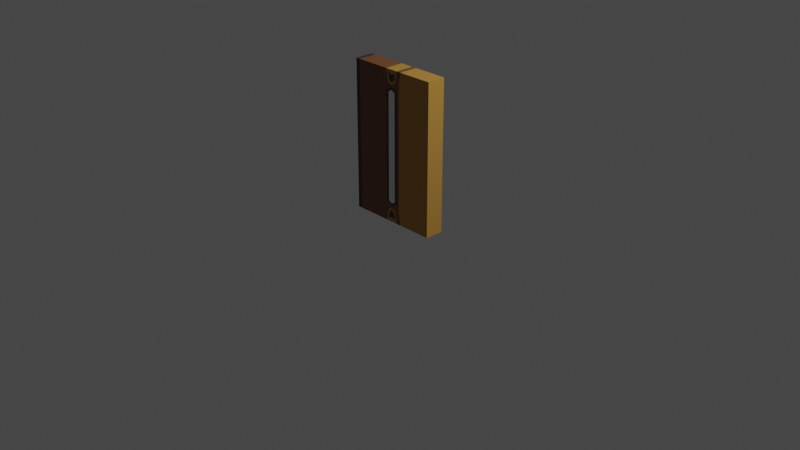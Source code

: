 # Source: DecoWallFrame.blend  (saved by Blender 3.5.10; exported with 4.5.12 LTS)
import bpy
from mathutils import Matrix  # noqa: F401  (used for matrix-valued properties, if any)

bpy.ops.wm.read_factory_settings(use_empty=True)
scene = bpy.context.scene
scene.name = 'Scene'

# ---- collections
col_collection = bpy.data.collections.new('Collection'); scene.collection.children.link(col_collection)

# ---- materials (node trees are filled in below, after node groups)
mat_marmolblanco = bpy.data.materials.new('MarmolBlanco')
mat_marmolblanco.use_transparent_shadow = False
mat_maderaclara = bpy.data.materials.new('MaderaClara')
mat_maderaclara.use_transparent_shadow = False
mat_madraoscura = bpy.data.materials.new('MadraOscura')
mat_madraoscura.use_transparent_shadow = False
mat_marmolnegro = bpy.data.materials.new('MarmolNegro')
mat_marmolnegro.use_transparent_shadow = False

# ---- material node trees
mat_marmolblanco.use_nodes = True; mat_marmolblanco.node_tree.nodes.clear()
_N = mat_marmolblanco.node_tree.nodes; _L = mat_marmolblanco.node_tree.links
n0 = _N.new('ShaderNodeBsdfPrincipled'); n0.name = 'Principled BSDF'; n0.location = (10, 300)
n0.distribution = 'GGX'
n0.subsurface_method = 'RANDOM_WALK_SKIN'
n0.inputs[3].default_value = 1.45
n0.inputs[27].default_value = (0.0, 0.0, 0.0, 1.0)
n0.inputs[28].default_value = 1.0
n1 = _N.new('ShaderNodeOutputMaterial'); n1.name = 'Material Output'; n1.location = (300, 300)
_L.new(n0.outputs[0], n1.inputs[0])
n1.is_active_output = True
mat_maderaclara.use_nodes = True; mat_maderaclara.node_tree.nodes.clear()
_N = mat_maderaclara.node_tree.nodes; _L = mat_maderaclara.node_tree.links
n0 = _N.new('ShaderNodeBsdfPrincipled'); n0.name = 'Principled BSDF'; n0.location = (10, 300)
n0.distribution = 'GGX'
n0.subsurface_method = 'RANDOM_WALK_SKIN'
n0.inputs[0].default_value = (0.4969, 0.2579, 0.04867, 1.0)
n0.inputs[3].default_value = 1.45
n0.inputs[27].default_value = (0.0, 0.0, 0.0, 1.0)
n0.inputs[28].default_value = 1.0
n1 = _N.new('ShaderNodeOutputMaterial'); n1.name = 'Material Output'; n1.location = (300, 300)
_L.new(n0.outputs[0], n1.inputs[0])
n1.is_active_output = True
mat_madraoscura.use_nodes = True; mat_madraoscura.node_tree.nodes.clear()
_N = mat_madraoscura.node_tree.nodes; _L = mat_madraoscura.node_tree.links
n0 = _N.new('ShaderNodeBsdfPrincipled'); n0.name = 'Principled BSDF'; n0.location = (10, 300)
n0.distribution = 'GGX'
n0.subsurface_method = 'RANDOM_WALK_SKIN'
n0.inputs[0].default_value = (0.196, 0.07557, 0.02861, 1.0)
n0.inputs[3].default_value = 1.45
n0.inputs[27].default_value = (0.0, 0.0, 0.0, 1.0)
n0.inputs[28].default_value = 1.0
n1 = _N.new('ShaderNodeOutputMaterial'); n1.name = 'Material Output'; n1.location = (300, 300)
_L.new(n0.outputs[0], n1.inputs[0])
n1.is_active_output = True
mat_marmolnegro.use_nodes = True; mat_marmolnegro.node_tree.nodes.clear()
_N = mat_marmolnegro.node_tree.nodes; _L = mat_marmolnegro.node_tree.links
n0 = _N.new('ShaderNodeBsdfPrincipled'); n0.name = 'Principled BSDF'; n0.location = (10, 300)
n0.distribution = 'GGX'
n0.subsurface_method = 'RANDOM_WALK_SKIN'
n0.inputs[0].default_value = (0.03968, 0.03968, 0.03968, 1.0)
n0.inputs[3].default_value = 1.45
n0.inputs[27].default_value = (0.0, 0.0, 0.0, 1.0)
n0.inputs[28].default_value = 1.0
n1 = _N.new('ShaderNodeOutputMaterial'); n1.name = 'Material Output'; n1.location = (300, 300)
_L.new(n0.outputs[0], n1.inputs[0])
n1.is_active_output = True

# ---- world
world_world = bpy.data.worlds.new('World'); scene.world = world_world
world_world.use_nodes = True; world_world.node_tree.nodes.clear()
_N = world_world.node_tree.nodes; _L = world_world.node_tree.links
n0 = _N.new('ShaderNodeOutputWorld'); n0.name = 'World Output'; n0.location = (300, 300)
n1 = _N.new('ShaderNodeBackground'); n1.name = 'Background'; n1.location = (10, 300)
n1.inputs[0].default_value = (0.05088, 0.05088, 0.05088, 1.0)
_L.new(n1.outputs[0], n0.inputs[0])
n0.is_active_output = True
world_world.color = (0.05088, 0.05088, 0.05088)
world_world.use_sun_shadow = False
world_world.sun_shadow_jitter_overblur = 0.0

# ---- cameras
cam_camera = bpy.data.cameras.new('Camera')
cam_camera.clip_end = 100.0
cam_camera.ortho_scale = 7.314

# ---- lights
light_light = bpy.data.lights.new('Light', 'POINT')
light_light.transmission_factor = 0.0
light_light.energy = 1000.0
light_light.shadow_soft_size = 0.1
light_light.shadow_maximum_resolution = 0.006
light_light.use_absolute_resolution = True

# ---- meshes
me_cube_004 = bpy.data.meshes.new('Cube.004')
me_cube_004.from_pydata([(-1.0, -1.0, -1.0), (-1.0, -1.0, 1.0), (-1.0, 1.0, -1.0), (-1.0, 1.0, 1.0), (1.0, -1.0, -1.0), (1.0, -1.0, 1.0), (1.0, 1.0, -1.0), (1.0, 1.0, 1.0), (0.25, 1.0, -1.0), (-0.25, 1.0, -1.0), (-0.25, 1.0, 1.0), (0.25, 1.0, 1.0), (-0.25, -1.0, -1.0), (0.25, -1.0, -1.0), (0.25, -1.0, 1.0), (-0.25, -1.0, 1.0), (-1.0, -1.0, -0.8333), (-1.0, -1.0, 0.8333), (-1.0, 1.0, 0.8333), (-1.0, 1.0, -0.8333), (1.0, 1.0, 0.8333), (1.0, 1.0, -0.8333), (1.0, -1.0, 0.8333), (1.0, -1.0, -0.8333), (0.2, -1.0, 0.8333), (0.2, -1.0, -0.8333), (-0.2, -1.0, 0.8333), (-0.2, -1.0, -0.8333), (-0.2, 1.0, 0.8333), (-0.2, 1.0, -0.8333), (0.2, 1.0, 0.8333), (0.2, 1.0, -0.8333), (-1.0, -1.0, -0.7778), (-1.0, -1.0, 0.7778), (-1.0, 1.0, 0.7778), (-1.0, 1.0, -0.7778), (1.0, 1.0, 0.7778), (1.0, 1.0, -0.7778), (1.0, -1.0, 0.7778), (1.0, -1.0, -0.7778), (0.2, -1.0, 0.7778), (0.2, -1.0, -0.7778), (-0.2, -1.0, 0.7778), (-0.2, -1.0, -0.7778), (-0.2, 1.0, 0.7778), (-0.2, 1.0, -0.7778), (0.2, 1.0, 0.7778), (0.2, 1.0, -0.7778), (0.09482, 1.0, -0.965), (-0.09482, 1.0, -0.965), (-0.09482, 1.0, 0.965), (0.09482, 1.0, 0.965), (-0.09482, -1.0, -0.965), (0.09482, -1.0, -0.965), (0.09482, -1.0, 0.965), (-0.09482, -1.0, 0.965), (-0.06623, 1.0, -0.8683), (0.06623, 1.0, -0.8683), (-0.06623, 1.0, 0.8683), (0.06623, 1.0, 0.8683), (0.06623, -1.0, -0.8683), (-0.06623, -1.0, -0.8683), (0.06623, -1.0, 0.8683), (-0.06623, -1.0, 0.8683), (0.08333, -1.0, -0.7175), (-0.08333, -1.0, -0.7175), (0.08333, -1.0, 0.7175), (-0.08333, -1.0, 0.7175), (-0.08333, 1.0, -0.7175), (0.08333, 1.0, -0.7175), (-0.08333, 1.0, 0.7175), (0.08333, 1.0, 0.7175), (0.146, -1.0, -0.7347), (-0.146, -1.0, -0.7347), (0.146, -1.0, 0.7347), (-0.146, -1.0, 0.7347), (-0.146, 1.0, -0.7347), (0.146, 1.0, -0.7347), (-0.146, 1.0, 0.7347), (0.146, 1.0, 0.7347), (-0.1417, 1.0, 1.0), (0.1417, 1.0, 1.0), (-0.09238, 1.0, 0.8333), (0.09238, 1.0, 0.8333), (0.1417, -1.0, 1.0), (-0.1417, -1.0, 1.0), (0.09238, -1.0, 0.8333), (-0.09238, -1.0, 0.8333), (-0.1417, -1.0, -1.0), (0.1417, -1.0, -1.0), (0.09238, -1.0, -0.8333), (-0.09238, -1.0, -0.8333), (0.1417, 1.0, -1.0), (-0.1417, 1.0, -1.0), (-0.09238, 1.0, -0.8333), (0.09238, 1.0, -0.8333), (0.0, 1.0, -1.0), (0.0, 1.0, 1.0), (0.0, -1.0, -1.0), (0.0, -1.0, 1.0), (0.0, 1.0, -0.8103), (0.0, 1.0, 0.8103), (0.0, -1.0, -0.8103), (0.0, -1.0, 0.8103), (0.0, -1.0, -0.7778), (0.0, -1.0, 0.7778), (0.0, 1.0, -0.7778), (0.0, 1.0, 0.7778), (0.0, -1.0, -0.7478), (0.0, -1.0, 0.7478), (0.0, 1.0, -0.7478), (0.0, 1.0, 0.7478), (0.0, 1.0, 0.9355), (0.0, 1.0, 0.8417), (0.0, -1.0, 0.9355), (0.0, -1.0, 0.8417), (0.0, -1.0, -0.9355), (0.0, -1.0, -0.8417), (0.0, 1.0, -0.9355), (0.0, 1.0, -0.8417), (-0.9017, 1.0, -1.0), (-0.9017, -1.0, 1.0), (-0.9017, 1.0, 1.0), (-0.9017, -1.0, -1.0), (-0.9007, 1.0, -0.8333), (-0.9007, 1.0, 0.8333), (-0.9007, -1.0, -0.8333), (-0.9007, -1.0, 0.8333), (-0.9007, -1.0, -0.7778), (-0.9007, -1.0, 0.7778), (-0.9007, 1.0, -0.7778), (-0.9007, 1.0, 0.7778)], [], [(17, 1, 3, 18), (30, 11, 7, 20), (20, 7, 5, 22), (127, 121, 1, 17), (8, 6, 4, 13), (122, 3, 1, 121), (7, 11, 14, 5), (80, 10, 15, 85), (120, 9, 12, 123), (92, 8, 13, 89), (22, 5, 14, 24), (87, 85, 15, 26), (125, 122, 10, 28), (83, 81, 11, 30), (92, 95, 31, 8), (79, 83, 30, 46), (120, 124, 29, 9), (131, 125, 28, 44), (88, 91, 27, 12), (75, 87, 26, 42), (4, 23, 25, 13), (38, 22, 24, 40), (123, 126, 16, 0), (129, 127, 17, 33), (6, 21, 23, 4), (36, 20, 22, 38), (8, 31, 21, 6), (46, 30, 20, 36), (0, 16, 19, 2), (33, 17, 18, 34), (16, 32, 35, 19), (32, 33, 34, 35), (31, 47, 37, 21), (47, 46, 36, 37), (21, 37, 39, 23), (37, 36, 38, 39), (126, 128, 32, 16), (128, 129, 33, 32), (23, 39, 41, 25), (39, 38, 40, 41), (91, 73, 43, 27), (73, 75, 42, 43), (124, 130, 45, 29), (130, 131, 44, 45), (95, 77, 47, 31), (77, 79, 46, 47), (45, 44, 78, 76), (110, 111, 71, 69), (29, 45, 76, 94), (100, 106, 77, 95), (41, 40, 74, 72), (108, 109, 67, 65), (25, 41, 72, 90), (102, 104, 73, 91), (40, 24, 86, 74), (105, 103, 87, 75), (13, 25, 90, 89), (116, 117, 61, 52), (44, 28, 82, 78), (107, 101, 83, 79), (9, 29, 94, 93), (118, 119, 57, 48), (28, 10, 80, 82), (113, 112, 51, 59), (24, 14, 84, 86), (115, 114, 55, 63), (9, 93, 88, 12), (96, 92, 89, 98), (11, 81, 84, 14), (97, 80, 85, 99), (108, 65, 73, 104), (109, 66, 74, 105), (66, 64, 72, 74), (65, 67, 75, 73), (110, 69, 77, 106), (111, 70, 78, 107), (70, 68, 76, 78), (69, 71, 79, 77), (112, 50, 80, 97), (113, 59, 83, 101), (50, 58, 82, 80), (59, 51, 81, 83), (114, 54, 84, 99), (115, 63, 87, 103), (54, 62, 86, 84), (63, 55, 85, 87), (116, 52, 88, 98), (117, 60, 90, 102), (60, 53, 89, 90), (52, 61, 91, 88), (118, 48, 92, 96), (119, 56, 94, 100), (56, 49, 93, 94), (48, 57, 95, 92), (57, 119, 100, 95), (49, 118, 96, 93), (61, 117, 102, 91), (53, 116, 98, 89), (62, 115, 103, 86), (55, 114, 99, 85), (58, 113, 101, 82), (51, 112, 97, 81), (71, 111, 107, 79), (68, 110, 106, 76), (67, 109, 105, 75), (64, 108, 104, 72), (81, 97, 99, 84), (93, 96, 98, 88), (62, 54, 114, 115), (58, 50, 112, 113), (49, 56, 119, 118), (78, 82, 101, 107), (53, 60, 117, 116), (74, 86, 103, 105), (90, 72, 104, 102), (64, 66, 109, 108), (94, 76, 106, 100), (68, 70, 111, 110), (35, 34, 131, 130), (19, 35, 130, 124), (43, 42, 129, 128), (27, 43, 128, 126), (42, 26, 127, 129), (12, 27, 126, 123), (34, 18, 125, 131), (2, 19, 124, 120), (18, 3, 122, 125), (2, 120, 123, 0), (10, 122, 121, 15), (26, 15, 121, 127)])
me_cube_004.polygons.foreach_set('material_index', [3, 1, 1, 3, 1, 3, 1, 2, 2, 2, 1, 2, 2, 2, 2, 2, 2, 2, 2, 2, 1, 1, 3, 3, 1, 1, 1, 1, 3, 3, 3, 3, 1, 1, 1, 1, 3, 3, 1, 1, 2, 2, 2, 2, 2, 2, 2, 0, 2, 2, 2, 0, 2, 2, 2, 2, 2, 3, 2, 2, 2, 3, 2, 3, 2, 3, 2, 2, 2, 1, 3, 3, 3, 3, 3, 3, 3, 3, 1, 1, 1, 1, 1, 1, 1, 1, 1, 1, 1, 1, 1, 1, 1, 1, 1, 1, 1, 1, 1, 1, 1, 1, 3, 3, 3, 3, 1, 2, 3, 3, 3, 2, 3, 2, 2, 0, 2, 0, 3, 3, 2, 2, 2, 2, 3, 3, 3, 3, 2, 2])
_uv = me_cube_004.uv_layers.new(name='UVMap')
_uv.uv.foreach_set('vector', [0.5417, 0.0, 0.625, 0.0, 0.625, 0.25, 0.5417, 0.25, 0.5417, 0.4167, 0.625, 0.4167, 0.625, 0.5, 0.5417, 0.5, 0.5417, 0.5, 0.625, 0.5, 0.625, 0.75, 0.5417, 0.75, 0.5417, 0.9583, 0.625, 0.9583, 0.625, 1.0, 0.5417, 1.0, 0.2917, 0.5, 0.375, 0.5, 0.375, 0.75, 0.2917, 0.75, 0.8333, 0.5, 0.875, 0.5, 0.875, 0.75, 0.8333, 0.75, 0.625, 0.5, 0.7083, 0.5, 0.7083, 0.75, 0.625, 0.75, 0.7639, 0.5, 0.7917, 0.5, 0.7917, 0.75, 0.7639, 0.75, 0.1667, 0.5, 0.2083, 0.5, 0.2083, 0.75, 0.1667, 0.75, 0.2639, 0.5, 0.2917, 0.5, 0.2917, 0.75, 0.2639, 0.75, 0.5417, 0.75, 0.625, 0.75, 0.625, 0.8333, 0.5417, 0.8333, 0.5417, 0.8889, 0.625, 0.8889, 0.625, 0.9167, 0.5417, 0.9167, 0.5417, 0.2917, 0.625, 0.2917, 0.625, 0.3333, 0.5417, 0.3333, 0.5417, 0.3889, 0.625, 0.3889, 0.625, 0.4167, 0.5417, 0.4167, 0.375, 0.3889, 0.4583, 0.3889, 0.4583, 0.4167, 0.375, 0.4167, 0.5139, 0.3889, 0.5417, 0.3889, 0.5417, 0.4167, 0.5139, 0.4167, 0.375, 0.2917, 0.4583, 0.2917, 0.4583, 0.3333, 0.375, 0.3333, 0.5139, 0.2917, 0.5417, 0.2917, 0.5417, 0.3333, 0.5139, 0.3333, 0.375, 0.8889, 0.4583, 0.8889, 0.4583, 0.9167, 0.375, 0.9167, 0.5139, 0.8889, 0.5417, 0.8889, 0.5417, 0.9167, 0.5139, 0.9167, 0.375, 0.75, 0.4583, 0.75, 0.4583, 0.8333, 0.375, 0.8333, 0.5139, 0.75, 0.5417, 0.75, 0.5417, 0.8333, 0.5139, 0.8333, 0.375, 0.9583, 0.4583, 0.9583, 0.4583, 1.0, 0.375, 1.0, 0.5139, 0.9583, 0.5417, 0.9583, 0.5417, 1.0, 0.5139, 1.0, 0.375, 0.5, 0.4583, 0.5, 0.4583, 0.75, 0.375, 0.75, 0.5139, 0.5, 0.5417, 0.5, 0.5417, 0.75, 0.5139, 0.75, 0.375, 0.4167, 0.4583, 0.4167, 0.4583, 0.5, 0.375, 0.5, 0.5139, 0.4167, 0.5417, 0.4167, 0.5417, 0.5, 0.5139, 0.5, 0.375, 0.0, 0.4583, 0.0, 0.4583, 0.25, 0.375, 0.25, 0.5139, 0.0, 0.5417, 0.0, 0.5417, 0.25, 0.5139, 0.25, 0.4583, 0.0, 0.4861, 0.0, 0.4861, 0.25, 0.4583, 0.25, 0.4861, 0.0, 0.5139, 0.0, 0.5139, 0.25, 0.4861, 0.25, 0.4583, 0.4167, 0.4861, 0.4167, 0.4861, 0.5, 0.4583, 0.5, 0.4861, 0.4167, 0.5139, 0.4167, 0.5139, 0.5, 0.4861, 0.5, 0.4583, 0.5, 0.4861, 0.5, 0.4861, 0.75, 0.4583, 0.75, 0.4861, 0.5, 0.5139, 0.5, 0.5139, 0.75, 0.4861, 0.75, 0.4583, 0.9583, 0.4861, 0.9583, 0.4861, 1.0, 0.4583, 1.0, 0.4861, 0.9583, 0.5139, 0.9583, 0.5139, 1.0, 0.4861, 1.0, 0.4583, 0.75, 0.4861, 0.75, 0.4861, 0.8333, 0.4583, 0.8333, 0.4861, 0.75, 0.5139, 0.75, 0.5139, 0.8333, 0.4861, 0.8333, 0.4583, 0.8889, 0.4861, 0.8889, 0.4861, 0.9167, 0.4583, 0.9167, 0.4861, 0.8889, 0.5139, 0.8889, 0.5139, 0.9167, 0.4861, 0.9167, 0.4583, 0.2917, 0.4861, 0.2917, 0.4861, 0.3333, 0.4583, 0.3333, 0.4861, 0.2917, 0.5139, 0.2917, 0.5139, 0.3333, 0.4861, 0.3333, 0.4583, 0.3889, 0.4861, 0.3889, 0.4861, 0.4167, 0.4583, 0.4167, 0.4861, 0.3889, 0.5139, 0.3889, 0.5139, 0.4167, 0.4861, 0.4167, 0.4861, 0.3333, 0.5139, 0.3333, 0.5139, 0.3611, 0.4861, 0.3611, 0.4866, 0.375, 0.5134, 0.375, 0.5134, 0.3852, 0.4866, 0.3852, 0.4583, 0.3333, 0.4861, 0.3333, 0.4861, 0.3611, 0.4583, 0.3611, 0.4583, 0.375, 0.4861, 0.375, 0.4861, 0.3889, 0.4583, 0.3889, 0.4861, 0.8333, 0.5139, 0.8333, 0.5139, 0.8611, 0.4861, 0.8611, 0.4866, 0.875, 0.5134, 0.875, 0.5134, 0.8852, 0.4866, 0.8852, 0.4583, 0.8333, 0.4861, 0.8333, 0.4861, 0.8611, 0.4583, 0.8611, 0.4583, 0.875, 0.4861, 0.875, 0.4861, 0.8889, 0.4583, 0.8889, 0.5139, 0.8333, 0.5417, 0.8333, 0.5417, 0.8611, 0.5139, 0.8611, 0.5139, 0.875, 0.5417, 0.875, 0.5417, 0.8889, 0.5139, 0.8889, 0.375, 0.8333, 0.4583, 0.8333, 0.4583, 0.8611, 0.375, 0.8611, 0.3925, 0.875, 0.4408, 0.875, 0.4408, 0.8842, 0.3925, 0.885, 0.5139, 0.3333, 0.5417, 0.3333, 0.5417, 0.3611, 0.5139, 0.3611, 0.5139, 0.375, 0.5417, 0.375, 0.5417, 0.3889, 0.5139, 0.3889, 0.375, 0.3333, 0.4583, 0.3333, 0.4583, 0.3611, 0.375, 0.3611, 0.3925, 0.375, 0.4408, 0.375, 0.4408, 0.3842, 0.3925, 0.385, 0.5417, 0.3333, 0.625, 0.3333, 0.625, 0.3611, 0.5417, 0.3611, 0.5592, 0.375, 0.6075, 0.375, 0.6075, 0.385, 0.5592, 0.3842, 0.5417, 0.8333, 0.625, 0.8333, 0.625, 0.8611, 0.5417, 0.8611, 0.5592, 0.875, 0.6075, 0.875, 0.6075, 0.885, 0.5592, 0.8842, 0.2083, 0.5, 0.2361, 0.5, 0.2361, 0.75, 0.2083, 0.75, 0.25, 0.5, 0.2639, 0.5, 0.2639, 0.75, 0.25, 0.75, 0.7083, 0.5, 0.7361, 0.5, 0.7361, 0.75, 0.7083, 0.75, 0.75, 0.5, 0.7639, 0.5, 0.7639, 0.75, 0.75, 0.75, 0.4866, 0.875, 0.4866, 0.8852, 0.4861, 0.8889, 0.4861, 0.875, 0.5134, 0.875, 0.5134, 0.8648, 0.5139, 0.8611, 0.5139, 0.875, 0.5134, 0.8648, 0.4866, 0.8648, 0.4861, 0.8611, 0.5139, 0.8611, 0.4866, 0.8852, 0.5134, 0.8852, 0.5139, 0.8889, 0.4861, 0.8889, 0.4866, 0.375, 0.4866, 0.3852, 0.4861, 0.3889, 0.4861, 0.375, 0.5134, 0.375, 0.5134, 0.3648, 0.5139, 0.3611, 0.5139, 0.375, 0.5134, 0.3648, 0.4866, 0.3648, 0.4861, 0.3611, 0.5139, 0.3611, 0.4866, 0.3852, 0.5134, 0.3852, 0.5139, 0.3889, 0.4861, 0.3889, 0.6075, 0.375, 0.6075, 0.365, 0.625, 0.3611, 0.625, 0.375, 0.5592, 0.375, 0.5592, 0.3842, 0.5417, 0.3889, 0.5417, 0.375, 0.6075, 0.365, 0.5592, 0.3658, 0.5417, 0.3611, 0.625, 0.3611, 0.5592, 0.3842, 0.6075, 0.385, 0.625, 0.3889, 0.5417, 0.3889, 0.6075, 0.875, 0.6075, 0.865, 0.625, 0.8611, 0.625, 0.875, 0.5592, 0.875, 0.5592, 0.8842, 0.5417, 0.8889, 0.5417, 0.875, 0.6075, 0.865, 0.5592, 0.8658, 0.5417, 0.8611, 0.625, 0.8611, 0.5592, 0.8842, 0.6075, 0.885, 0.625, 0.8889, 0.5417, 0.8889, 0.3925, 0.875, 0.3925, 0.885, 0.375, 0.8889, 0.375, 0.875, 0.4408, 0.875, 0.4408, 0.8658, 0.4583, 0.8611, 0.4583, 0.875, 0.4408, 0.8658, 0.3925, 0.865, 0.375, 0.8611, 0.4583, 0.8611, 0.3925, 0.885, 0.4408, 0.8842, 0.4583, 0.8889, 0.375, 0.8889, 0.3925, 0.375, 0.3925, 0.385, 0.375, 0.3889, 0.375, 0.375, 0.4408, 0.375, 0.4408, 0.3658, 0.4583, 0.3611, 0.4583, 0.375, 0.4408, 0.3658, 0.3925, 0.365, 0.375, 0.3611, 0.4583, 0.3611, 0.3925, 0.385, 0.4408, 0.3842, 0.4583, 0.3889, 0.375, 0.3889, 0.4408, 0.3842, 0.4408, 0.375, 0.4583, 0.375, 0.4583, 0.3889, 0.3925, 0.365, 0.3925, 0.375, 0.375, 0.375, 0.375, 0.3611, 0.4408, 0.8842, 0.4408, 0.875, 0.4583, 0.875, 0.4583, 0.8889, 0.3925, 0.865, 0.3925, 0.875, 0.375, 0.875, 0.375, 0.8611, 0.5592, 0.8658, 0.5592, 0.875, 0.5417, 0.875, 0.5417, 0.8611, 0.6075, 0.885, 0.6075, 0.875, 0.625, 0.875, 0.625, 0.8889, 0.5592, 0.3658, 0.5592, 0.375, 0.5417, 0.375, 0.5417, 0.3611, 0.6075, 0.385, 0.6075, 0.375, 0.625, 0.375, 0.625, 0.3889, 0.5134, 0.3852, 0.5134, 0.375, 0.5139, 0.375, 0.5139, 0.3889, 0.4866, 0.3648, 0.4866, 0.375, 0.4861, 0.375, 0.4861, 0.3611, 0.5134, 0.8852, 0.5134, 0.875, 0.5139, 0.875, 0.5139, 0.8889, 0.4866, 0.8648, 0.4866, 0.875, 0.4861, 0.875, 0.4861, 0.8611, 0.7361, 0.5, 0.75, 0.5, 0.75, 0.75, 0.7361, 0.75, 0.2361, 0.5, 0.25, 0.5, 0.25, 0.75, 0.2361, 0.75, 0.5592, 0.8658, 0.6075, 0.865, 0.6075, 0.875, 0.5592, 0.875, 0.5592, 0.3658, 0.6075, 0.365, 0.6075, 0.375, 0.5592, 0.375, 0.3925, 0.365, 0.4408, 0.3658, 0.4408, 0.375, 0.3925, 0.375, 0.5139, 0.3611, 0.5417, 0.3611, 0.5417, 0.375, 0.5139, 0.375, 0.3925, 0.865, 0.4408, 0.8658, 0.4408, 0.875, 0.3925, 0.875, 0.5139, 0.8611, 0.5417, 0.8611, 0.5417, 0.875, 0.5139, 0.875, 0.4583, 0.8611, 0.4861, 0.8611, 0.4861, 0.875, 0.4583, 0.875, 0.4866, 0.8648, 0.5134, 0.8648, 0.5134, 0.875, 0.4866, 0.875, 0.4583, 0.3611, 0.4861, 0.3611, 0.4861, 0.375, 0.4583, 0.375, 0.4866, 0.3648, 0.5134, 0.3648, 0.5134, 0.375, 0.4866, 0.375, 0.4861, 0.25, 0.5139, 0.25, 0.5139, 0.2917, 0.4861, 0.2917, 0.4583, 0.25, 0.4861, 0.25, 0.4861, 0.2917, 0.4583, 0.2917, 0.4861, 0.9167, 0.5139, 0.9167, 0.5139, 0.9583, 0.4861, 0.9583, 0.4583, 0.9167, 0.4861, 0.9167, 0.4861, 0.9583, 0.4583, 0.9583, 0.5139, 0.9167, 0.5417, 0.9167, 0.5417, 0.9583, 0.5139, 0.9583, 0.375, 0.9167, 0.4583, 0.9167, 0.4583, 0.9583, 0.375, 0.9583, 0.5139, 0.25, 0.5417, 0.25, 0.5417, 0.2917, 0.5139, 0.2917, 0.375, 0.25, 0.4583, 0.25, 0.4583, 0.2917, 0.375, 0.2917, 0.5417, 0.25, 0.625, 0.25, 0.625, 0.2917, 0.5417, 0.2917, 0.125, 0.5, 0.1667, 0.5, 0.1667, 0.75, 0.125, 0.75, 0.7917, 0.5, 0.8333, 0.5, 0.8333, 0.75, 0.7917, 0.75, 0.5417, 0.9167, 0.625, 0.9167, 0.625, 0.9583, 0.5417, 0.9583])
me_cube_004.materials.append(mat_marmolblanco)
me_cube_004.materials.append(mat_maderaclara)
me_cube_004.materials.append(mat_madraoscura)
me_cube_004.materials.append(mat_marmolnegro)
me_cube_004.update()

# ---- objects
ob_light = bpy.data.objects.new('Light', light_light)
ob_camera = bpy.data.objects.new('Camera', cam_camera)
ob_cube = bpy.data.objects.new('Cube', me_cube_004)

# ---- transforms, parenting, visibility, modifiers, constraints
ob_light.location = (4.076, 1.005, 5.904)
ob_light.rotation_euler = (0.6503, 0.05522, 1.866)
ob_light.lock_rotations_4d = False
ob_light.empty_display_type = 'ARROWS'
ob_light.color = (0.0, 0.0, 0.0, 0.0)
ob_light.lineart.crease_threshold = 0.0
ob_camera.location = (7.359, -6.926, 4.958)
ob_camera.rotation_euler = (1.109, 0.0, 0.8149)
ob_camera.lock_rotations_4d = False
ob_camera.empty_display_type = 'ARROWS'
ob_camera.color = (0.0, 0.0, 0.0, 0.0)
ob_camera.display_type = 'WIRE'
ob_camera.lineart.crease_threshold = 0.0
ob_cube.location = (0.0, 0.0, 0.8)
ob_cube.scale = (0.5, 0.1, 0.8)

# ---- collection membership
col_collection.objects.link(ob_light)
col_collection.objects.link(ob_camera)
col_collection.objects.link(ob_cube)

# ---- scene / render settings (as saved in the file)
scene.camera = ob_camera
scene.frame_start = 1; scene.frame_end = 250; scene.frame_set(1)
scene.render.engine = 'BLENDER_EEVEE_NEXT'
scene.cycles.sampling_pattern = 'TABULATED_SOBOL'
scene.view_settings.view_transform = 'Filmic'
bpy.context.view_layer.update()
